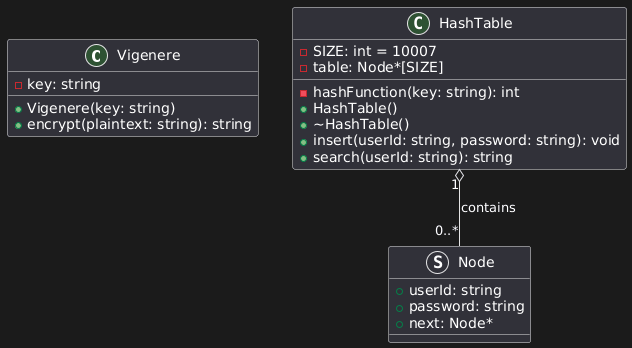

The diagram above was rendered by PlantUML. Its source (embedded in the PNG):
@startuml
class Vigenere {
  - key: string
  + Vigenere(key: string)
  + encrypt(plaintext: string): string
}

struct Node {
  + userId: string
  + password: string
  + next: Node*
}

class HashTable {
  - SIZE: int = 10007
  - table: Node*[SIZE]
  - hashFunction(key: string): int
  + HashTable()
  + ~HashTable()
  + insert(userId: string, password: string): void
  + search(userId: string): string
}

HashTable "1" o-- "0..*" Node : contains
@enduml